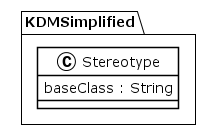

The diagram above was rendered by PlantUML. Its source (embedded in the PNG):
@startuml
!theme plain
package KDMSimplified {
class Stereotype {
	 baseClass : String
}
}
@enduml